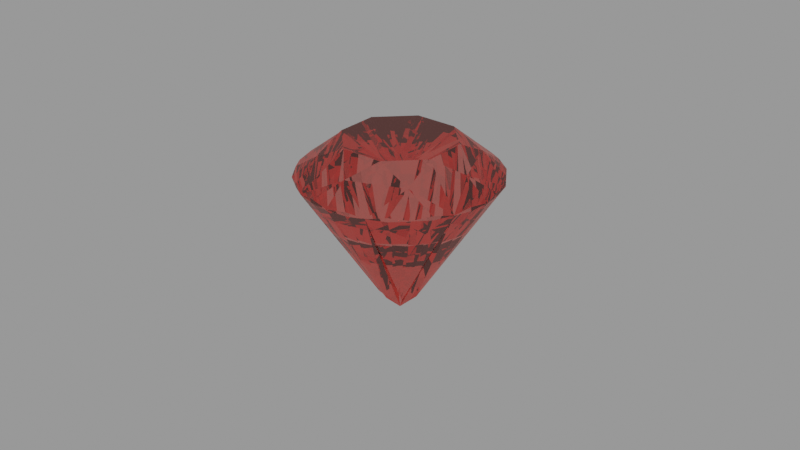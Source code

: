 # Source: diamond.blend  (saved by Blender 3.0.42; exported with 4.5.12 LTS)
import bpy
from mathutils import Matrix  # noqa: F401  (used for matrix-valued properties, if any)

bpy.ops.wm.read_factory_settings(use_empty=True)
scene = bpy.context.scene
scene.name = 'upload'

# ---- materials (node trees are filled in below, after node groups)
mat_diamond_red = bpy.data.materials.new('Diamond-red')
mat_diamond_red.use_transparent_shadow = False

# ---- material node trees
mat_diamond_red.use_nodes = True; mat_diamond_red.node_tree.nodes.clear()
_N = mat_diamond_red.node_tree.nodes; _L = mat_diamond_red.node_tree.links
n0 = _N.new('ShaderNodeBsdfPrincipled'); n0.name = 'Principled BSDF'; n0.location = (-184, 310)
n0.distribution = 'GGX'
n0.subsurface_method = 'BURLEY'
n0.inputs[3].default_value = 1.45
n0.inputs[27].default_value = (0.0, 0.0, 0.0, 1.0)
n0.inputs[28].default_value = 1.0
n1 = _N.new('ShaderNodeOutputMaterial'); n1.name = 'Material Output'; n1.location = (547, 312)
n2 = _N.new('ShaderNodeBsdfGlass'); n2.name = 'Glass BSDF'; n2.location = (252, 262)
n2.distribution = 'BECKMANN'
n2.inputs[0].default_value = (1.0, 0.4736, 0.4369, 1.0)
n2.inputs[2].default_value = 2.42
_L.new(n2.outputs[0], n1.inputs[0])
n1.is_active_output = True

# ---- meshes
me_circle_009 = bpy.data.meshes.new('Circle.009')
me_circle_009.from_pydata([(1.027e-09, 0.0, 0.01097), (0.001263, 3.322e-09, 0.001059), (-2.63e-09, 2.63e-09, -0.0001075), (-0.003342, 0.003342, 0.00999), (0.003342, 0.003342, 0.00999), (0.003342, -0.003342, 0.00999), (0.004727, 4.564e-09, 0.00999), (1.797e-09, -0.004727, 0.00999), (-0.003342, -0.003342, 0.00999), (-0.004727, 3.569e-10, 0.00999), (2.567e-10, 0.004727, 0.00999), (0.001312, 0.003255, 0.01097), (-0.001308, 0.00326, 0.01097), (-0.003264, 0.001305, 0.01097), (-0.00324, -0.001326, 0.01097), (-0.00131, -0.003258, 0.01097), (0.003196, 0.001365, 0.01097), (0.003231, -0.001334, 0.01097), (0.001322, -0.003245, 0.01097), (0.0008931, 0.0008931, 0.001059), (-0.001263, 2.198e-09, 0.001059), (-2.103e-09, 0.001263, 0.001059), (-0.0008931, 0.0008931, 0.001059), (-1.691e-09, -0.001263, 0.001059), (0.0008931, -0.0008931, 0.001059), (-0.0008931, -0.0008931, 0.001059), (-5.721e-11, 0.006165, 0.008777), (2.423e-11, 0.006154, 0.008791), (-0.002359, 0.005696, 0.008777), (-0.002355, 0.005686, 0.008791), (-0.004359, 0.004359, 0.008777), (-0.004351, 0.004351, 0.008791), (-0.005696, 0.002359, 0.008777), (-0.005687, 0.002355, 0.008791), (-0.006165, 5.227e-10, 0.008777), (-0.006154, 4.646e-10, 0.008791), (-0.005696, -0.002359, 0.008777), (-0.005686, -0.002355, 0.008791), (-0.004359, -0.004359, 0.008777), (-0.004351, -0.004351, 0.008791), (-0.002359, -0.005696, 0.008777), (-0.002355, -0.005686, 0.008791), (1.952e-09, -0.006165, 0.008777), (2.029e-09, -0.006154, 0.008791), (0.002359, -0.005696, 0.008777), (0.002355, -0.005686, 0.008791), (0.004359, -0.004359, 0.008777), (0.004351, -0.004351, 0.008791), (0.005696, -0.002359, 0.008777), (0.005686, -0.002355, 0.008791), (0.006165, 6.01e-09, 0.008777), (0.006154, 5.942e-09, 0.008791), (0.005696, 0.002359, 0.008777), (0.005686, 0.002355, 0.008791), (0.004359, 0.004359, 0.008777), (0.004351, 0.004351, 0.008791), (0.002355, 0.005686, 0.008791), (0.002359, 0.005696, 0.008777), (-1.649e-11, 0.006159, 0.008784), (0.001178, 0.00592, 0.008904), (0.002357, 0.005691, 0.008784), (0.00118, 0.005931, 0.008664), (-0.00118, 0.005931, 0.008664), (-0.002357, 0.005691, 0.008784), (-0.001178, 0.00592, 0.008904), (-0.004355, 0.004355, 0.008784), (-0.003353, 0.005019, 0.008904), (-0.003359, 0.005028, 0.008664), (-0.005028, 0.003359, 0.008664), (-0.005691, 0.002357, 0.008784), (-0.005019, 0.003353, 0.008904), (-0.006159, 4.936e-10, 0.008784), (-0.00592, 0.001178, 0.008904), (-0.005931, 0.00118, 0.008664), (-0.005931, -0.00118, 0.008664), (-0.005691, -0.002357, 0.008784), (-0.00592, -0.001178, 0.008904), (-0.004355, -0.004355, 0.008784), (-0.005019, -0.003353, 0.008904), (-0.005028, -0.003359, 0.008664), (-0.003359, -0.005028, 0.008664), (-0.002357, -0.005691, 0.008784), (-0.003353, -0.005019, 0.008904), (1.991e-09, -0.006159, 0.008784), (-0.001178, -0.00592, 0.008904), (-0.00118, -0.005931, 0.008664), (0.00118, -0.005931, 0.008664), (0.002357, -0.005691, 0.008784), (0.001178, -0.00592, 0.008904), (0.004355, -0.004355, 0.008784), (0.003353, -0.005019, 0.008904), (0.003359, -0.005028, 0.008664), (0.005028, -0.003359, 0.008664), (0.005691, -0.002357, 0.008784), (0.005019, -0.003353, 0.008904), (0.006159, 5.976e-09, 0.008784), (0.00592, -0.001178, 0.008904), (0.005931, -0.00118, 0.008664), (0.005931, 0.00118, 0.008664), (0.005691, 0.002357, 0.008784), (0.00592, 0.001178, 0.008904), (0.004355, 0.004355, 0.008784), (0.005019, 0.003353, 0.008904), (0.005028, 0.003359, 0.008664), (0.003359, 0.005028, 0.008664), (0.003353, 0.005019, 0.008904), (0.003356, 0.005023, 0.008784), (0.005023, 0.003356, 0.008784), (0.005925, 0.001179, 0.008784), (0.005925, -0.001179, 0.008784), (0.005023, -0.003356, 0.008784), (0.003356, -0.005023, 0.008784), (0.001179, -0.005925, 0.008784), (-0.001179, -0.005925, 0.008784), (-0.003356, -0.005023, 0.008784), (-0.005023, -0.003356, 0.008784), (-0.005925, -0.001179, 0.008784), (-0.005925, 0.001179, 0.008784), (-0.005023, 0.003356, 0.008784), (-0.003356, 0.005023, 0.008784), (-0.001179, 0.005925, 0.008784), (0.001179, 0.005925, 0.008784)], [], [(3, 29, 66, 31), (9, 33, 72, 35), (8, 37, 78, 39), (7, 41, 84, 43), (5, 45, 90, 47), (6, 49, 96, 51), (4, 53, 102, 55), (21, 57, 19, 2), (57, 21, 26, 61), (28, 62, 26, 21), (28, 22, 30, 67), (32, 68, 30, 22), (32, 20, 34, 73), (36, 74, 34, 20), (36, 25, 38, 79), (40, 80, 38, 25), (2, 23, 40, 25), (44, 86, 42, 23), (2, 24, 44, 23), (48, 92, 46, 24), (1, 50, 97, 48), (6, 53, 4, 16), (54, 103, 52, 19), (54, 19, 57, 104), (4, 11, 16), (10, 12, 11), (12, 3, 13), (9, 14, 13), (14, 8, 15), (7, 18, 15), (18, 5, 17), (6, 16, 17), (0, 11, 12), (11, 0, 16), (17, 16, 0), (17, 0, 18), (18, 0, 15), (15, 0, 14), (14, 0, 13), (12, 13, 0), (41, 7, 15, 8), (2, 25, 36, 20), (9, 37, 8, 14), (2, 20, 32, 22), (33, 9, 13, 3), (2, 22, 28, 21), (10, 56, 59, 27), (10, 29, 3, 12), (11, 4, 56, 10), (1, 2, 19, 52), (6, 51, 100, 53), (2, 1, 48, 24), (7, 43, 88, 45), (7, 45, 5, 18), (49, 5, 47, 94), (49, 6, 17, 5), (3, 31, 70, 33), (4, 55, 105, 56), (1, 52, 98, 50), (44, 24, 46, 91), (40, 23, 42, 85), (8, 39, 82, 41), (9, 35, 76, 37), (121, 60, 57, 61), (120, 63, 29, 64), (119, 63, 28, 67), (118, 69, 33, 70), (117, 69, 32, 73), (116, 75, 37, 76), (115, 75, 36, 79), (114, 81, 41, 82), (113, 81, 40, 85), (112, 87, 45, 88), (111, 87, 44, 91), (110, 93, 49, 94), (109, 93, 48, 97), (108, 99, 53, 100), (107, 99, 52, 103), (106, 60, 56, 105), (10, 27, 64, 29), (101, 106, 105, 55), (54, 104, 106, 101), (104, 57, 60, 106), (101, 107, 103, 54), (55, 102, 107, 101), (102, 53, 99, 107), (95, 108, 100, 51), (50, 98, 108, 95), (98, 52, 99, 108), (95, 109, 97, 50), (51, 96, 109, 95), (96, 49, 93, 109), (89, 110, 94, 47), (46, 92, 110, 89), (92, 48, 93, 110), (89, 111, 91, 46), (47, 90, 111, 89), (90, 45, 87, 111), (83, 112, 88, 43), (42, 86, 112, 83), (86, 44, 87, 112), (83, 113, 85, 42), (43, 84, 113, 83), (84, 41, 81, 113), (77, 114, 82, 39), (38, 80, 114, 77), (80, 40, 81, 114), (77, 115, 79, 38), (39, 78, 115, 77), (78, 37, 75, 115), (71, 116, 76, 35), (34, 74, 116, 71), (74, 36, 75, 116), (71, 117, 73, 34), (35, 72, 117, 71), (72, 33, 69, 117), (65, 118, 70, 31), (30, 68, 118, 65), (68, 32, 69, 118), (65, 119, 67, 30), (31, 66, 119, 65), (66, 29, 63, 119), (58, 120, 64, 27), (26, 62, 120, 58), (62, 28, 63, 120), (58, 121, 61, 26), (27, 59, 121, 58), (59, 56, 60, 121)])
_uv = me_circle_009.uv_layers.new(name='UVMap')
_uv.uv.foreach_set('vector', [0.0, 0.0, 0.0, 0.0, 0.0, 0.0, 0.0, 0.0, 0.0, 0.0, 0.0, 0.0, 0.0, 0.0, 0.0, 0.0, 0.0, 0.0, 0.0, 0.0, 0.0, 0.0, 0.0, 0.0, 0.0, 0.0, 0.0, 0.0, 0.0, 0.0, 0.0, 0.0, 0.0, 0.0, 0.0, 0.0, 0.0, 0.0, 0.0, 0.0, 0.0, 0.0, 0.0, 0.0, 0.0, 0.0, 0.0, 0.0, 0.0, 0.0, 0.0, 0.0, 0.0, 0.0, 0.0, 0.0, 0.0, 0.0, 0.0, 0.0, 0.0, 0.0, 0.0, 0.0, 0.0, 0.0, 0.0, 0.0, 0.0, 0.0, 0.0, 0.0, 0.0, 0.0, 0.0, 0.0, 0.0, 0.0, 0.0, 0.0, 0.0, 0.0, 0.0, 0.0, 0.0, 0.0, 0.0, 0.0, 0.0, 0.0, 0.0, 0.0, 0.0, 0.0, 0.0, 0.0, 0.0, 0.0, 0.0, 0.0, 0.0, 0.0, 0.0, 0.0, 0.0, 0.0, 0.0, 0.0, 0.0, 0.0, 0.0, 0.0, 0.0, 0.0, 0.0, 0.0, 0.0, 0.0, 0.0, 0.0, 0.0, 0.0, 0.0, 0.0, 0.0, 0.0, 0.0, 0.0, 0.0, 0.0, 0.0, 0.0, 0.0, 0.0, 0.0, 0.0, 0.0, 0.0, 0.0, 0.0, 0.0, 0.0, 0.0, 0.0, 0.0, 0.0, 0.0, 0.0, 0.0, 0.0, 0.0, 0.0, 0.0, 0.0, 0.0, 0.0, 0.0, 0.0, 0.0, 0.0, 0.0, 0.0, 0.0, 0.0, 0.0, 0.0, 0.0, 0.0, 0.0, 0.0, 0.0, 0.0, 0.0, 0.0, 0.0, 0.0, 0.0, 0.0, 0.0, 0.0, 0.0, 0.0, 0.0, 0.0, 0.0, 0.0, 0.0, 0.0, 0.0, 0.0, 0.0, 0.0, 0.0, 0.0, 0.0, 0.0, 0.0, 0.0, 0.0, 0.0, 0.0, 0.0, 0.0, 0.0, 0.0, 0.0, 0.0, 0.0, 0.0, 0.0, 0.0, 0.0, 0.0, 0.0, 0.0, 0.0, 0.0, 0.0, 0.0, 0.0, 0.0, 0.0, 0.0, 0.0, 0.0, 0.0, 0.0, 0.0, 0.0, 0.0, 0.0, 0.0, 0.0, 0.0, 0.0, 0.0, 0.0, 0.0, 0.0, 0.0, 0.0, 0.0, 0.0, 0.0, 0.0, 0.0, 0.0, 0.0, 0.0, 0.0, 0.0, 0.0, 0.0, 0.0, 0.0, 0.0, 0.0, 0.0, 0.0, 0.0, 0.0, 0.0, 0.0, 0.0, 0.0, 0.0, 0.0, 0.0, 0.0, 0.0, 0.0, 0.0, 0.0, 0.0, 0.0, 0.0, 0.0, 0.0, 0.0, 0.0, 0.0, 0.0, 0.0, 0.0, 0.0, 0.0, 0.0, 0.0, 0.0, 0.0, 0.0, 0.0, 0.0, 0.0, 0.0, 0.0, 0.0, 0.0, 0.0, 0.0, 0.0, 0.0, 0.0, 0.0, 0.0, 0.0, 0.0, 0.0, 0.0, 0.0, 0.0, 0.0, 0.0, 0.0, 0.0, 0.0, 0.0, 0.0, 0.0, 0.0, 0.0, 0.0, 0.0, 0.0, 0.0, 0.0, 0.0, 0.0, 0.0, 0.0, 0.0, 0.0, 0.0, 0.0, 0.0, 0.0, 0.0, 0.0, 0.0, 0.0, 0.0, 0.0, 0.0, 0.0, 0.0, 0.0, 0.0, 0.0, 0.0, 0.0, 0.0, 0.0, 0.0, 0.0, 0.0, 0.0, 0.0, 0.0, 0.0, 0.0, 0.0, 0.0, 0.0, 0.0, 0.0, 0.0, 0.0, 0.0, 0.0, 0.0, 0.0, 0.0, 0.0, 0.0, 0.0, 0.0, 0.0, 0.0, 0.0, 0.0, 0.0, 0.0, 0.0, 0.0, 0.0, 0.0, 0.0, 0.0, 0.0, 0.0, 0.0, 0.0, 0.0, 0.0, 0.0, 0.0, 0.0, 0.0, 0.0, 0.0, 0.0, 0.0, 0.0, 0.0, 0.0, 0.0, 0.0, 0.0, 0.0, 0.0, 0.0, 0.0, 0.0, 0.0, 0.0, 0.0, 0.0, 0.0, 0.0, 0.0, 0.0, 0.0, 0.0, 0.0, 0.0, 0.0, 0.0, 0.0, 0.0, 0.0, 0.0, 0.0, 0.0, 0.0, 0.0, 0.0, 0.0, 0.0, 0.0, 0.0, 0.0, 0.0, 0.0, 0.0, 0.0, 0.0, 0.0, 0.0, 0.0, 0.0, 0.0, 0.0, 0.0, 0.0, 0.0, 0.0, 0.0, 0.0, 0.0, 0.0, 0.0, 0.0, 0.0, 0.0, 0.0, 0.0, 0.0, 0.0, 0.0, 0.0, 0.0, 0.0, 0.0, 0.0, 0.0, 0.0, 0.0, 0.0, 0.0, 0.0, 0.0, 0.0, 0.0, 0.0, 0.0, 0.0, 0.0, 0.0, 0.0, 0.0, 0.0, 0.0, 0.0, 0.0, 0.0, 0.0, 0.0, 0.0, 0.0, 0.0, 0.0, 0.0, 0.0, 0.0, 0.0, 0.0, 0.0, 0.0, 0.0, 0.0, 0.0, 0.0, 0.0, 0.0, 0.0, 0.0, 0.0, 0.0, 0.0, 0.0, 0.0, 0.0, 0.0, 0.0, 0.0, 0.0, 0.0, 0.0, 0.0, 0.0, 0.0, 0.0, 0.0, 0.0, 0.0, 0.0, 0.0, 0.0, 0.0, 0.0, 0.0, 0.0, 0.0, 0.0, 0.0, 0.0, 0.0, 0.0, 0.0, 0.0, 0.0, 0.0, 0.0, 0.0, 0.0, 0.0, 0.0, 0.0, 0.0, 0.0, 0.0, 0.0, 0.0, 0.0, 0.0, 0.0, 0.0, 0.0, 0.0, 0.0, 0.0, 0.0, 0.0, 0.0, 0.0, 0.0, 0.0, 0.0, 0.0, 0.0, 0.0, 0.0, 0.0, 0.0, 0.0, 0.0, 0.0, 0.0, 0.0, 0.0, 0.0, 0.0, 0.0, 0.0, 0.0, 0.0, 0.0, 0.0, 0.0, 0.0, 0.0, 0.0, 0.0, 0.0, 0.0, 0.0, 0.0, 0.0, 0.0, 0.0, 0.0, 0.0, 0.0, 0.0, 0.0, 0.0, 0.0, 0.0, 0.0, 0.0, 0.0, 0.0, 0.0, 0.0, 0.0, 0.0, 0.0, 0.0, 0.0, 0.0, 0.0, 0.0, 0.0, 0.0, 0.0, 0.0, 0.0, 0.0, 0.0, 0.0, 0.0, 0.0, 0.0, 0.0, 0.0, 0.0, 0.0, 0.0, 0.0, 0.0, 0.0, 0.0, 0.0, 0.0, 0.0, 0.0, 0.0, 0.0, 0.0, 0.0, 0.0, 0.0, 0.0, 0.0, 0.0, 0.0, 0.0, 0.0, 0.0, 0.0, 0.0, 0.0, 0.0, 0.0, 0.0, 0.0, 0.0, 0.0, 0.0, 0.0, 0.0, 0.0, 0.0, 0.0, 0.0, 0.0, 0.0, 0.0, 0.0, 0.0, 0.0, 0.0, 0.0, 0.0, 0.0, 0.0, 0.0, 0.0, 0.0, 0.0, 0.0, 0.0, 0.0, 0.0, 0.0, 0.0, 0.0, 0.0, 0.0, 0.0, 0.0, 0.0, 0.0, 0.0, 0.0, 0.0, 0.0, 0.0, 0.0, 0.0, 0.0, 0.0, 0.0, 0.0, 0.0, 0.0, 0.0, 0.0, 0.0, 0.0, 0.0, 0.0, 0.0, 0.0, 0.0, 0.0, 0.0, 0.0, 0.0, 0.0, 0.0, 0.0, 0.0, 0.0, 0.0, 0.0, 0.0, 0.0, 0.0, 0.0, 0.0, 0.0, 0.0, 0.0, 0.0, 0.0, 0.0, 0.0, 0.0, 0.0, 0.0, 0.0, 0.0, 0.0, 0.0, 0.0, 0.0, 0.0, 0.0, 0.0, 0.0, 0.0, 0.0, 0.0, 0.0, 0.0, 0.0, 0.0, 0.0, 0.0, 0.0, 0.0, 0.0, 0.0, 0.0, 0.0, 0.0, 0.0, 0.0, 0.0, 0.0, 0.0, 0.0, 0.0, 0.0, 0.0, 0.0, 0.0, 0.0, 0.0, 0.0, 0.0, 0.0, 0.0, 0.0, 0.0, 0.0, 0.0, 0.0, 0.0, 0.0, 0.0, 0.0, 0.0, 0.0, 0.0, 0.0, 0.0, 0.0, 0.0, 0.0, 0.0, 0.0, 0.0, 0.0, 0.0, 0.0, 0.0, 0.0, 0.0, 0.0, 0.0, 0.0, 0.0, 0.0, 0.0, 0.0, 0.0, 0.0, 0.0, 0.0, 0.0, 0.0, 0.0, 0.0, 0.0, 0.0, 0.0, 0.0, 0.0, 0.0, 0.0, 0.0, 0.0, 0.0, 0.0, 0.0, 0.0, 0.0, 0.0, 0.0, 0.0, 0.0, 0.0, 0.0, 0.0, 0.0, 0.0, 0.0, 0.0, 0.0, 0.0, 0.0, 0.0, 0.0, 0.0, 0.0, 0.0, 0.0, 0.0, 0.0, 0.0, 0.0, 0.0, 0.0, 0.0, 0.0, 0.0, 0.0, 0.0, 0.0, 0.0, 0.0, 0.0, 0.0, 0.0, 0.0, 0.0, 0.0, 0.0, 0.0, 0.0, 0.0, 0.0, 0.0, 0.0, 0.0, 0.0, 0.0, 0.0, 0.0, 0.0, 0.0, 0.0, 0.0, 0.0, 0.0, 0.0, 0.0, 0.0, 0.0, 0.0, 0.0, 0.0, 0.0, 0.0, 0.0, 0.0, 0.0, 0.0, 0.0, 0.0, 0.0, 0.0, 0.0, 0.0, 0.0, 0.0, 0.0, 0.0, 0.0, 0.0, 0.0, 0.0, 0.0, 0.0, 0.0, 0.0, 0.0, 0.0, 0.0, 0.0, 0.0, 0.0, 0.0, 0.0, 0.0, 0.0, 0.0, 0.0, 0.0, 0.0, 0.0, 0.0, 0.0, 0.0, 0.0, 0.0, 0.0, 0.0, 0.0, 0.0, 0.0, 0.0, 0.0, 0.0, 0.0, 0.0, 0.0, 0.0, 0.0, 0.0, 0.0, 0.0, 0.0, 0.0, 0.0, 0.0, 0.0, 0.0, 0.0, 0.0])
me_circle_009.materials.append(mat_diamond_red)
me_circle_009.use_remesh_fix_poles = True
me_circle_009.use_remesh_preserve_attributes = False
me_circle_009.use_mirror_vertex_groups = False
me_circle_009.update()

# ---- objects
ob_diamond = bpy.data.objects.new('diamond', me_circle_009)

# ---- transforms, parenting, visibility, modifiers, constraints
ob_diamond.location = (-0.0004964, 0.0, 0.0)
ob_diamond.scale = (5.0, 5.0, 5.0)
ob_diamond.lineart.crease_threshold = 0.0
_vg = ob_diamond.vertex_groups.new(name='1')
_vg = ob_diamond.vertex_groups.new(name='2')
_vg = ob_diamond.vertex_groups.new(name='3')
_vg = ob_diamond.vertex_groups.new(name='4')
_vg = ob_diamond.vertex_groups.new(name='5')
_vg = ob_diamond.vertex_groups.new(name='6')

# ---- collection membership
scene.collection.objects.link(ob_diamond)

# ---- scene / render settings (as saved in the file)
scene.frame_start = 1; scene.frame_end = 250; scene.frame_set(1)
scene.render.engine = 'BLENDER_EEVEE_NEXT'
scene.render.image_settings.exr_codec = 'NONE'
scene.render.simplify_subdivision_render = 0
scene.render.simplify_child_particles_render = 0.0
scene.cycles.use_denoising = False
scene.cycles.samples = 128
scene.cycles.sampling_pattern = 'TABULATED_SOBOL'
scene.cycles.use_adaptive_sampling = False
scene.cycles.use_light_tree = False
scene.view_settings.view_transform = 'Filmic'
bpy.context.view_layer.update()

# ---- added for rendering (the .blend has no active camera and no usable light): camera, sun + grey world if the file has none
cam_auto = bpy.data.cameras.new('AutoCamera')
cam_auto.lens = 50.0
cam_auto.sensor_width = 36.0
cam_auto.clip_end = 1000.0
ob_auto_camera = bpy.data.objects.new('AutoCamera', cam_auto)
scene.collection.objects.link(ob_auto_camera)
ob_auto_camera.location = (0.184548, -0.222054, 0.175189)
ob_auto_camera.rotation_euler = (1.09748, -7.21219e-08, 0.694738)
scene.camera = ob_auto_camera
light_auto_sun = bpy.data.lights.new('AutoSun', 'SUN')
light_auto_sun.energy = 3.0
light_auto_sun.angle = 0.0523599
ob_auto_sun = bpy.data.objects.new('AutoSun', light_auto_sun)
scene.collection.objects.link(ob_auto_sun)
ob_auto_sun.rotation_euler = (0.872665, 0.174533, 0.523599)
if scene.world is None:
    world_auto = bpy.data.worlds.new('AutoWorld')
    world_auto.color = (0.3, 0.3, 0.3)
    scene.world = world_auto
bpy.context.view_layer.update()
